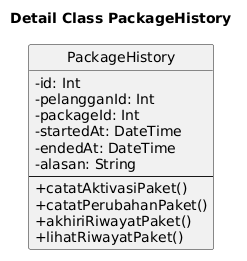

The diagram above was rendered by PlantUML. Its source (embedded in the PNG):
@startuml
title Detail Class PackageHistory

skinparam classAttributeIconSize 0
hide circle

class PackageHistory {
  - id: Int
  - pelangganId: Int
  - packageId: Int
  - startedAt: DateTime
  - endedAt: DateTime
  - alasan: String
  --
  + catatAktivasiPaket()
  + catatPerubahanPaket()
  + akhiriRiwayatPaket()
  + lihatRiwayatPaket()
}
@enduml